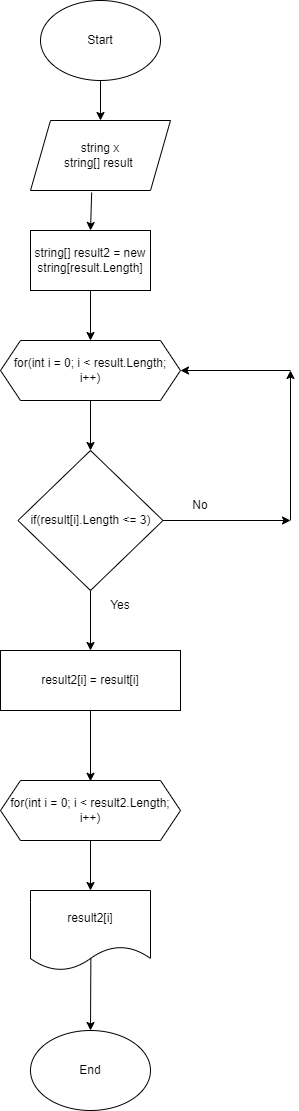

The diagram above was exported from draw.io. Its source (the exported page's mxGraphModel, read from the mxfile embedded in the PNG):
<mxGraphModel dx="1038" dy="548" grid="1" gridSize="10" guides="1" tooltips="1" connect="1" arrows="1" fold="1" page="1" pageScale="1" pageWidth="827" pageHeight="1169" math="0" shadow="0">
  <root>
    <mxCell id="WIyWlLk6GJQsqaUBKTNV-0" />
    <mxCell id="WIyWlLk6GJQsqaUBKTNV-1" parent="WIyWlLk6GJQsqaUBKTNV-0" />
    <mxCell id="bDNjRQodo1jTAv9PfYKy-1" value="" style="endArrow=classic;html=1;rounded=0;exitX=0.5;exitY=1;exitDx=0;exitDy=0;" edge="1" parent="WIyWlLk6GJQsqaUBKTNV-1">
      <mxGeometry width="50" height="50" relative="1" as="geometry">
        <mxPoint x="170" y="100" as="sourcePoint" />
        <mxPoint x="170" y="140" as="targetPoint" />
      </mxGeometry>
    </mxCell>
    <mxCell id="bDNjRQodo1jTAv9PfYKy-2" value="string x&lt;br&gt;string[] result&amp;nbsp;" style="shape=parallelogram;perimeter=parallelogramPerimeter;whiteSpace=wrap;html=1;fixedSize=1;" vertex="1" parent="WIyWlLk6GJQsqaUBKTNV-1">
      <mxGeometry x="100" y="140" width="140" height="70" as="geometry" />
    </mxCell>
    <mxCell id="bDNjRQodo1jTAv9PfYKy-3" value="" style="endArrow=classic;html=1;rounded=0;exitX=0.437;exitY=1.029;exitDx=0;exitDy=0;exitPerimeter=0;" edge="1" parent="WIyWlLk6GJQsqaUBKTNV-1" source="bDNjRQodo1jTAv9PfYKy-2">
      <mxGeometry width="50" height="50" relative="1" as="geometry">
        <mxPoint x="390" y="300" as="sourcePoint" />
        <mxPoint x="160" y="250" as="targetPoint" />
      </mxGeometry>
    </mxCell>
    <mxCell id="bDNjRQodo1jTAv9PfYKy-4" value="string[] result2 = new string[result.Length]" style="rounded=0;whiteSpace=wrap;html=1;" vertex="1" parent="WIyWlLk6GJQsqaUBKTNV-1">
      <mxGeometry x="100" y="250" width="120" height="60" as="geometry" />
    </mxCell>
    <mxCell id="bDNjRQodo1jTAv9PfYKy-6" value="" style="endArrow=classic;html=1;rounded=0;exitX=0.5;exitY=1;exitDx=0;exitDy=0;" edge="1" parent="WIyWlLk6GJQsqaUBKTNV-1" source="bDNjRQodo1jTAv9PfYKy-4">
      <mxGeometry width="50" height="50" relative="1" as="geometry">
        <mxPoint x="390" y="290" as="sourcePoint" />
        <mxPoint x="160" y="360" as="targetPoint" />
      </mxGeometry>
    </mxCell>
    <mxCell id="bDNjRQodo1jTAv9PfYKy-7" value="for(int i = 0; i &amp;lt; result.Length;&lt;br&gt;i++)" style="shape=hexagon;perimeter=hexagonPerimeter2;whiteSpace=wrap;html=1;fixedSize=1;" vertex="1" parent="WIyWlLk6GJQsqaUBKTNV-1">
      <mxGeometry x="70" y="360" width="180" height="60" as="geometry" />
    </mxCell>
    <mxCell id="bDNjRQodo1jTAv9PfYKy-8" value="" style="endArrow=classic;html=1;rounded=0;exitX=0.5;exitY=1;exitDx=0;exitDy=0;" edge="1" parent="WIyWlLk6GJQsqaUBKTNV-1" source="bDNjRQodo1jTAv9PfYKy-7">
      <mxGeometry width="50" height="50" relative="1" as="geometry">
        <mxPoint x="390" y="580" as="sourcePoint" />
        <mxPoint x="160" y="470" as="targetPoint" />
      </mxGeometry>
    </mxCell>
    <mxCell id="bDNjRQodo1jTAv9PfYKy-11" value="if(result[i].Length &amp;lt;= 3)" style="rhombus;whiteSpace=wrap;html=1;" vertex="1" parent="WIyWlLk6GJQsqaUBKTNV-1">
      <mxGeometry x="87.5" y="470" width="145" height="140" as="geometry" />
    </mxCell>
    <mxCell id="bDNjRQodo1jTAv9PfYKy-12" value="" style="endArrow=classic;html=1;rounded=0;exitX=0.5;exitY=1;exitDx=0;exitDy=0;" edge="1" parent="WIyWlLk6GJQsqaUBKTNV-1" source="bDNjRQodo1jTAv9PfYKy-11">
      <mxGeometry width="50" height="50" relative="1" as="geometry">
        <mxPoint x="390" y="550" as="sourcePoint" />
        <mxPoint x="160" y="670" as="targetPoint" />
      </mxGeometry>
    </mxCell>
    <mxCell id="bDNjRQodo1jTAv9PfYKy-13" value="" style="endArrow=classic;html=1;rounded=0;exitX=1;exitY=0.5;exitDx=0;exitDy=0;" edge="1" parent="WIyWlLk6GJQsqaUBKTNV-1" source="bDNjRQodo1jTAv9PfYKy-11">
      <mxGeometry width="50" height="50" relative="1" as="geometry">
        <mxPoint x="390" y="550" as="sourcePoint" />
        <mxPoint x="360" y="540" as="targetPoint" />
      </mxGeometry>
    </mxCell>
    <mxCell id="bDNjRQodo1jTAv9PfYKy-14" value="No" style="text;html=1;strokeColor=none;fillColor=none;align=center;verticalAlign=middle;whiteSpace=wrap;rounded=0;" vertex="1" parent="WIyWlLk6GJQsqaUBKTNV-1">
      <mxGeometry x="240" y="510" width="60" height="30" as="geometry" />
    </mxCell>
    <mxCell id="bDNjRQodo1jTAv9PfYKy-15" value="Yes" style="text;html=1;strokeColor=none;fillColor=none;align=center;verticalAlign=middle;whiteSpace=wrap;rounded=0;" vertex="1" parent="WIyWlLk6GJQsqaUBKTNV-1">
      <mxGeometry x="160" y="610" width="60" height="30" as="geometry" />
    </mxCell>
    <mxCell id="bDNjRQodo1jTAv9PfYKy-16" value="result2[i] = result[i]" style="rounded=0;whiteSpace=wrap;html=1;" vertex="1" parent="WIyWlLk6GJQsqaUBKTNV-1">
      <mxGeometry x="70" y="670" width="180" height="60" as="geometry" />
    </mxCell>
    <mxCell id="bDNjRQodo1jTAv9PfYKy-17" value="" style="endArrow=classic;html=1;rounded=0;" edge="1" parent="WIyWlLk6GJQsqaUBKTNV-1">
      <mxGeometry width="50" height="50" relative="1" as="geometry">
        <mxPoint x="360" y="540" as="sourcePoint" />
        <mxPoint x="360" y="390" as="targetPoint" />
      </mxGeometry>
    </mxCell>
    <mxCell id="bDNjRQodo1jTAv9PfYKy-18" value="" style="endArrow=classic;html=1;rounded=0;entryX=1;entryY=0.5;entryDx=0;entryDy=0;" edge="1" parent="WIyWlLk6GJQsqaUBKTNV-1" target="bDNjRQodo1jTAv9PfYKy-7">
      <mxGeometry width="50" height="50" relative="1" as="geometry">
        <mxPoint x="360" y="390" as="sourcePoint" />
        <mxPoint x="440" y="500" as="targetPoint" />
      </mxGeometry>
    </mxCell>
    <mxCell id="bDNjRQodo1jTAv9PfYKy-19" value="" style="endArrow=classic;html=1;rounded=0;exitX=0.5;exitY=1;exitDx=0;exitDy=0;" edge="1" parent="WIyWlLk6GJQsqaUBKTNV-1" source="bDNjRQodo1jTAv9PfYKy-16">
      <mxGeometry width="50" height="50" relative="1" as="geometry">
        <mxPoint x="390" y="560" as="sourcePoint" />
        <mxPoint x="160" y="800.7999877929688" as="targetPoint" />
      </mxGeometry>
    </mxCell>
    <mxCell id="bDNjRQodo1jTAv9PfYKy-22" value="for(int i = 0; i &amp;lt; result2.Length;&lt;br&gt;i++)" style="shape=hexagon;perimeter=hexagonPerimeter2;whiteSpace=wrap;html=1;fixedSize=1;" vertex="1" parent="WIyWlLk6GJQsqaUBKTNV-1">
      <mxGeometry x="70" y="800" width="180" height="60" as="geometry" />
    </mxCell>
    <mxCell id="bDNjRQodo1jTAv9PfYKy-23" value="" style="endArrow=classic;html=1;rounded=0;exitX=0.5;exitY=1;exitDx=0;exitDy=0;" edge="1" parent="WIyWlLk6GJQsqaUBKTNV-1" source="bDNjRQodo1jTAv9PfYKy-22">
      <mxGeometry width="50" height="50" relative="1" as="geometry">
        <mxPoint x="390" y="660" as="sourcePoint" />
        <mxPoint x="160" y="910" as="targetPoint" />
      </mxGeometry>
    </mxCell>
    <mxCell id="bDNjRQodo1jTAv9PfYKy-25" value="result2[i]" style="shape=document;whiteSpace=wrap;html=1;boundedLbl=1;" vertex="1" parent="WIyWlLk6GJQsqaUBKTNV-1">
      <mxGeometry x="100" y="910" width="120" height="80" as="geometry" />
    </mxCell>
    <mxCell id="bDNjRQodo1jTAv9PfYKy-26" value="" style="endArrow=classic;html=1;rounded=0;exitX=0.503;exitY=0.845;exitDx=0;exitDy=0;exitPerimeter=0;" edge="1" parent="WIyWlLk6GJQsqaUBKTNV-1" source="bDNjRQodo1jTAv9PfYKy-25">
      <mxGeometry width="50" height="50" relative="1" as="geometry">
        <mxPoint x="390" y="880" as="sourcePoint" />
        <mxPoint x="160" y="1050" as="targetPoint" />
      </mxGeometry>
    </mxCell>
    <mxCell id="bDNjRQodo1jTAv9PfYKy-27" value="End" style="ellipse;whiteSpace=wrap;html=1;" vertex="1" parent="WIyWlLk6GJQsqaUBKTNV-1">
      <mxGeometry x="100" y="1050" width="120" height="80" as="geometry" />
    </mxCell>
    <mxCell id="bDNjRQodo1jTAv9PfYKy-28" value="Start" style="ellipse;whiteSpace=wrap;html=1;" vertex="1" parent="WIyWlLk6GJQsqaUBKTNV-1">
      <mxGeometry x="110" y="20" width="120" height="80" as="geometry" />
    </mxCell>
  </root>
</mxGraphModel>